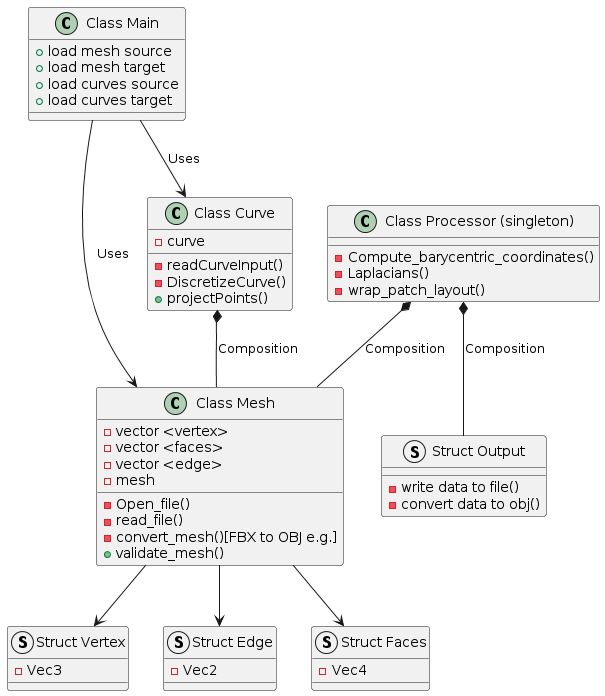

The diagram above was rendered by PlantUML. Its source (embedded in the PNG):
@startuml

class "Class Main" {
    + load mesh source
    + load mesh target
    + load curves source
    + load curves target
}

class "Class Mesh" {
    - vector <vertex>
    - vector <faces>
    - vector <edge>
    - mesh
    - Open_file()
    - read_file()
    - convert_mesh()[FBX to OBJ e.g.]
    + validate_mesh()
}

class "Class Curve" {
    - curve
    - readCurveInput()
    - DiscretizeCurve()
    + projectPoints()
}

class "Class Processor (singleton)" {
    - Compute_barycentric_coordinates()
    - Laplacians()
    - wrap_patch_layout()
}

struct "Struct Vertex" {
    - Vec3
}

struct "Struct Edge" {
    - Vec2
}

struct "Struct Faces" {
    - Vec4
}

struct "Struct Output" {
    - write data to file()
    - convert data to obj()
}

' Relationships
"Class Main" --> "Class Mesh" : Uses
"Class Main" --> "Class Curve" : Uses
"Class Curve" *-- "Class Mesh" : Composition
"Class Processor (singleton)" *-- "Class Mesh" : Composition
"Class Processor (singleton)" *-- "Struct Output" : Composition
"Class Mesh" --> "Struct Vertex"
"Class Mesh" --> "Struct Edge"
"Class Mesh" --> "Struct Faces"

@enduml